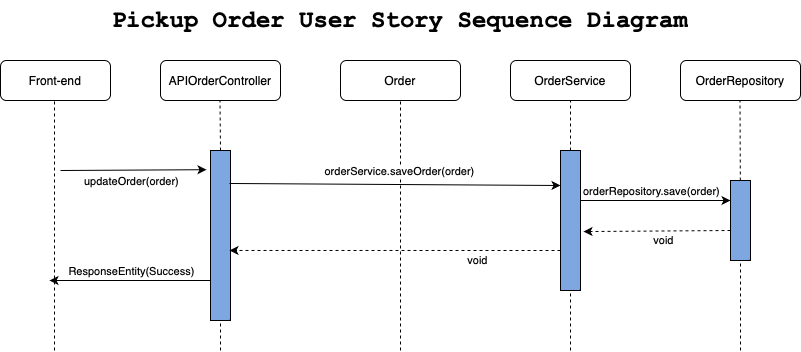

The diagram above was exported from draw.io. Its source (the exported page's mxGraphModel, read from the mxfile embedded in the PNG):
<mxGraphModel dx="1314" dy="873" grid="1" gridSize="10" guides="1" tooltips="1" connect="1" arrows="1" fold="1" page="1" pageScale="1" pageWidth="850" pageHeight="1100" math="0" shadow="0">
  <root>
    <mxCell id="0" />
    <mxCell id="1" parent="0" />
    <mxCell id="NYbpynUkjevrfoo0QbdU-1" value="Front-end" style="rounded=1;whiteSpace=wrap;html=1;" parent="1" vertex="1">
      <mxGeometry x="30" y="140" width="110" height="40" as="geometry" />
    </mxCell>
    <mxCell id="NYbpynUkjevrfoo0QbdU-2" value="APIOrderController" style="rounded=1;whiteSpace=wrap;html=1;" parent="1" vertex="1">
      <mxGeometry x="190" y="140" width="120" height="40" as="geometry" />
    </mxCell>
    <mxCell id="NYbpynUkjevrfoo0QbdU-3" value="OrderService" style="rounded=1;whiteSpace=wrap;html=1;" parent="1" vertex="1">
      <mxGeometry x="540" y="140" width="120" height="40" as="geometry" />
    </mxCell>
    <mxCell id="NYbpynUkjevrfoo0QbdU-5" value="OrderRepository" style="rounded=1;whiteSpace=wrap;html=1;" parent="1" vertex="1">
      <mxGeometry x="710" y="140" width="120" height="40" as="geometry" />
    </mxCell>
    <mxCell id="NYbpynUkjevrfoo0QbdU-6" value="Order" style="rounded=1;whiteSpace=wrap;html=1;" parent="1" vertex="1">
      <mxGeometry x="370" y="140" width="120" height="40" as="geometry" />
    </mxCell>
    <mxCell id="NYbpynUkjevrfoo0QbdU-7" value="" style="endArrow=none;dashed=1;html=1;rounded=0;" parent="1" edge="1">
      <mxGeometry width="50" height="50" relative="1" as="geometry">
        <mxPoint x="84" y="430" as="sourcePoint" />
        <mxPoint x="84" y="180" as="targetPoint" />
      </mxGeometry>
    </mxCell>
    <mxCell id="NYbpynUkjevrfoo0QbdU-8" value="" style="endArrow=none;dashed=1;html=1;rounded=0;" parent="1" edge="1">
      <mxGeometry width="50" height="50" relative="1" as="geometry">
        <mxPoint x="250" y="230" as="sourcePoint" />
        <mxPoint x="249.5" y="180" as="targetPoint" />
      </mxGeometry>
    </mxCell>
    <mxCell id="NYbpynUkjevrfoo0QbdU-10" value="" style="endArrow=none;dashed=1;html=1;rounded=0;" parent="1" source="e-fJs03c-UcxVQySHJCD-10" edge="1">
      <mxGeometry width="50" height="50" relative="1" as="geometry">
        <mxPoint x="600" y="820" as="sourcePoint" />
        <mxPoint x="600" y="180" as="targetPoint" />
      </mxGeometry>
    </mxCell>
    <mxCell id="NYbpynUkjevrfoo0QbdU-11" value="" style="endArrow=none;dashed=1;html=1;rounded=0;" parent="1" edge="1" source="e-fJs03c-UcxVQySHJCD-13">
      <mxGeometry width="50" height="50" relative="1" as="geometry">
        <mxPoint x="770" y="430" as="sourcePoint" />
        <mxPoint x="769.5" y="180" as="targetPoint" />
      </mxGeometry>
    </mxCell>
    <mxCell id="NYbpynUkjevrfoo0QbdU-13" value="" style="endArrow=none;dashed=1;html=1;rounded=0;entryX=0.5;entryY=1;entryDx=0;entryDy=0;" parent="1" edge="1" target="NYbpynUkjevrfoo0QbdU-19">
      <mxGeometry width="50" height="50" relative="1" as="geometry">
        <mxPoint x="250" y="430" as="sourcePoint" />
        <mxPoint x="250" y="630" as="targetPoint" />
      </mxGeometry>
    </mxCell>
    <mxCell id="NYbpynUkjevrfoo0QbdU-14" value="" style="endArrow=classic;html=1;rounded=0;entryX=-0.2;entryY=0.048;entryDx=0;entryDy=0;entryPerimeter=0;" parent="1" edge="1">
      <mxGeometry width="50" height="50" relative="1" as="geometry">
        <mxPoint x="90" y="250" as="sourcePoint" />
        <mxPoint x="236" y="249.20000000000005" as="targetPoint" />
      </mxGeometry>
    </mxCell>
    <mxCell id="NYbpynUkjevrfoo0QbdU-15" value="updateOrder(order)" style="edgeLabel;html=1;align=center;verticalAlign=middle;resizable=0;points=[];" parent="NYbpynUkjevrfoo0QbdU-14" vertex="1" connectable="0">
      <mxGeometry x="0.397" y="-4" relative="1" as="geometry">
        <mxPoint x="-32" y="7" as="offset" />
      </mxGeometry>
    </mxCell>
    <mxCell id="NYbpynUkjevrfoo0QbdU-19" value="" style="rounded=0;whiteSpace=wrap;html=1;fillColor=#7EA6E0;" parent="1" vertex="1">
      <mxGeometry x="240" y="230" width="20" height="170" as="geometry" />
    </mxCell>
    <mxCell id="NYbpynUkjevrfoo0QbdU-22" value="" style="endArrow=none;dashed=1;html=1;rounded=0;entryX=0.5;entryY=1;entryDx=0;entryDy=0;" parent="1" target="NYbpynUkjevrfoo0QbdU-6" edge="1">
      <mxGeometry width="50" height="50" relative="1" as="geometry">
        <mxPoint x="430" y="430" as="sourcePoint" />
        <mxPoint x="429.08108108108104" y="310" as="targetPoint" />
      </mxGeometry>
    </mxCell>
    <mxCell id="NYbpynUkjevrfoo0QbdU-23" value="" style="endArrow=classic;html=1;rounded=0;entryX=0;entryY=0.25;entryDx=0;entryDy=0;exitX=0.95;exitY=0.194;exitDx=0;exitDy=0;exitPerimeter=0;" parent="1" edge="1" target="e-fJs03c-UcxVQySHJCD-10" source="NYbpynUkjevrfoo0QbdU-19">
      <mxGeometry width="50" height="50" relative="1" as="geometry">
        <mxPoint x="265" y="260" as="sourcePoint" />
        <mxPoint x="415" y="260.2" as="targetPoint" />
      </mxGeometry>
    </mxCell>
    <mxCell id="e-fJs03c-UcxVQySHJCD-12" value="orderService.saveOrder(order)" style="edgeLabel;html=1;align=center;verticalAlign=middle;resizable=0;points=[];" vertex="1" connectable="0" parent="NYbpynUkjevrfoo0QbdU-23">
      <mxGeometry x="-0.2728" y="-2" relative="1" as="geometry">
        <mxPoint x="50" y="-15" as="offset" />
      </mxGeometry>
    </mxCell>
    <mxCell id="e-fJs03c-UcxVQySHJCD-1" value="&lt;h1 style=&quot;margin-top: 0px;&quot;&gt;Pickup Order User Story Sequence Diagram&lt;/h1&gt;" style="text;html=1;whiteSpace=wrap;overflow=hidden;rounded=0;fontFamily=Courier New;" vertex="1" parent="1">
      <mxGeometry x="140" y="80" width="600" height="50" as="geometry" />
    </mxCell>
    <mxCell id="e-fJs03c-UcxVQySHJCD-11" value="" style="endArrow=none;dashed=1;html=1;rounded=0;" edge="1" parent="1" target="e-fJs03c-UcxVQySHJCD-10">
      <mxGeometry width="50" height="50" relative="1" as="geometry">
        <mxPoint x="600" y="430" as="sourcePoint" />
        <mxPoint x="600" y="180" as="targetPoint" />
      </mxGeometry>
    </mxCell>
    <mxCell id="e-fJs03c-UcxVQySHJCD-10" value="" style="rounded=0;whiteSpace=wrap;html=1;fillColor=#7EA6E0;" vertex="1" parent="1">
      <mxGeometry x="590" y="230" width="20" height="140" as="geometry" />
    </mxCell>
    <mxCell id="e-fJs03c-UcxVQySHJCD-14" value="" style="endArrow=classic;html=1;rounded=0;exitX=1;exitY=0.053;exitDx=0;exitDy=0;exitPerimeter=0;" edge="1" parent="1">
      <mxGeometry width="50" height="50" relative="1" as="geometry">
        <mxPoint x="610" y="280" as="sourcePoint" />
        <mxPoint x="760" y="280" as="targetPoint" />
      </mxGeometry>
    </mxCell>
    <mxCell id="e-fJs03c-UcxVQySHJCD-15" value="orderRepository.save(order)" style="edgeLabel;html=1;align=center;verticalAlign=middle;resizable=0;points=[];" vertex="1" connectable="0" parent="e-fJs03c-UcxVQySHJCD-14">
      <mxGeometry x="-0.2728" y="-2" relative="1" as="geometry">
        <mxPoint x="15" y="-12" as="offset" />
      </mxGeometry>
    </mxCell>
    <mxCell id="e-fJs03c-UcxVQySHJCD-16" value="" style="endArrow=none;dashed=1;html=1;rounded=0;" edge="1" parent="1" target="e-fJs03c-UcxVQySHJCD-13">
      <mxGeometry width="50" height="50" relative="1" as="geometry">
        <mxPoint x="770" y="430" as="sourcePoint" />
        <mxPoint x="769.5" y="180" as="targetPoint" />
      </mxGeometry>
    </mxCell>
    <mxCell id="e-fJs03c-UcxVQySHJCD-13" value="" style="rounded=0;whiteSpace=wrap;html=1;fillColor=#7EA6E0;" vertex="1" parent="1">
      <mxGeometry x="760" y="260" width="20" height="80" as="geometry" />
    </mxCell>
    <mxCell id="e-fJs03c-UcxVQySHJCD-18" value="" style="endArrow=classic;html=1;rounded=0;dashed=1;exitX=0;exitY=0.75;exitDx=0;exitDy=0;entryX=1.15;entryY=0.579;entryDx=0;entryDy=0;entryPerimeter=0;" edge="1" parent="1" target="e-fJs03c-UcxVQySHJCD-10">
      <mxGeometry width="50" height="50" relative="1" as="geometry">
        <mxPoint x="760" y="310" as="sourcePoint" />
        <mxPoint x="640" y="310" as="targetPoint" />
      </mxGeometry>
    </mxCell>
    <mxCell id="e-fJs03c-UcxVQySHJCD-23" value="void" style="edgeLabel;html=1;align=center;verticalAlign=middle;resizable=0;points=[];" vertex="1" connectable="0" parent="e-fJs03c-UcxVQySHJCD-18">
      <mxGeometry x="0.4534" y="1" relative="1" as="geometry">
        <mxPoint x="39" y="8" as="offset" />
      </mxGeometry>
    </mxCell>
    <mxCell id="e-fJs03c-UcxVQySHJCD-19" value="" style="endArrow=classic;html=1;rounded=0;dashed=1;exitX=0;exitY=0.75;exitDx=0;exitDy=0;entryX=0.95;entryY=0.588;entryDx=0;entryDy=0;entryPerimeter=0;" edge="1" parent="1" target="NYbpynUkjevrfoo0QbdU-19">
      <mxGeometry width="50" height="50" relative="1" as="geometry">
        <mxPoint x="590" y="330" as="sourcePoint" />
        <mxPoint x="440" y="332" as="targetPoint" />
      </mxGeometry>
    </mxCell>
    <mxCell id="e-fJs03c-UcxVQySHJCD-21" value="void" style="edgeLabel;html=1;align=center;verticalAlign=middle;resizable=0;points=[];" vertex="1" connectable="0" parent="e-fJs03c-UcxVQySHJCD-19">
      <mxGeometry x="-0.4985" y="4" relative="1" as="geometry">
        <mxPoint y="6" as="offset" />
      </mxGeometry>
    </mxCell>
    <mxCell id="23U_fsoso7NCxekMEXpF-18" value="" style="endArrow=classic;html=1;rounded=0;exitX=0.05;exitY=0.444;exitDx=0;exitDy=0;exitPerimeter=0;" parent="1" edge="1">
      <mxGeometry width="50" height="50" relative="1" as="geometry">
        <mxPoint x="240" y="360" as="sourcePoint" />
        <mxPoint x="79" y="360" as="targetPoint" />
      </mxGeometry>
    </mxCell>
    <mxCell id="23U_fsoso7NCxekMEXpF-19" value="ResponseEntity(Success)" style="edgeLabel;html=1;align=center;verticalAlign=middle;resizable=0;points=[];" parent="23U_fsoso7NCxekMEXpF-18" vertex="1" connectable="0">
      <mxGeometry x="-0.3044" y="-1" relative="1" as="geometry">
        <mxPoint x="-24" y="-9" as="offset" />
      </mxGeometry>
    </mxCell>
  </root>
</mxGraphModel>